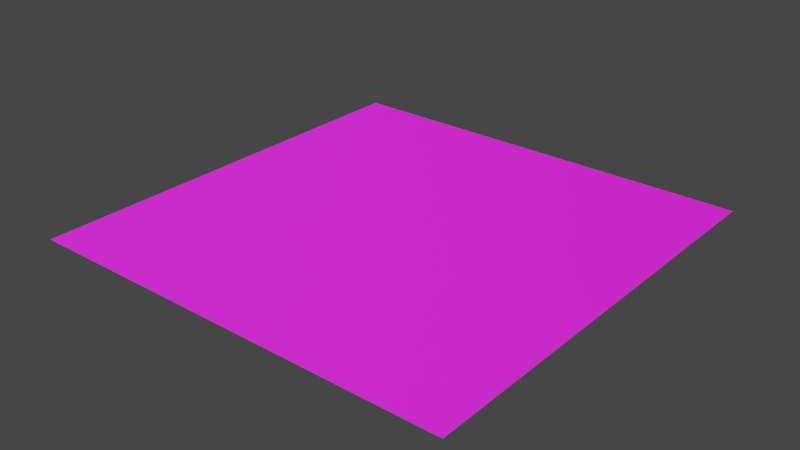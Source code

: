 # Source: FloorPlane_Carpet1.blend  (saved by Blender 4.0.36; exported with 4.5.12 LTS)
import bpy
from mathutils import Matrix  # noqa: F401  (used for matrix-valued properties, if any)

bpy.ops.wm.read_factory_settings(use_empty=True)
scene = bpy.context.scene
scene.name = 'Scene'

# ---- images (referenced by path relative to the original .blend; pixels are not part of the script)
import os
ASSET_DIR = os.environ.get("B2B_ASSET_DIR", "")  # directory of the original .blend (textures are referenced by path, not embedded)
HERE = os.path.dirname(os.path.abspath(__file__))  # packed textures are extracted next to this script under _unpacked/

def load_image(name, relpath, width, height, colorspace="sRGB"):
    """Load a texture the original file referenced (path relative to the .blend, or extracted next to this script)."""
    p = next((c for c in (os.path.join(HERE, relpath), os.path.join(ASSET_DIR, relpath)) if relpath and os.path.exists(c)), "")
    if p:
        img = bpy.data.images.load(p, check_existing=True)
        img.name = name
    else:  # same state as the original file: an image datablock whose file is absent (Cycles renders it pink)
        img = bpy.data.images.new(name, width, height)
        img.source = "FILE"
        img.filepath = "//" + (relpath or name)
    img.colorspace_settings.name = colorspace
    return img
img_carpetcommercialhotelplush001_bump16_1k_tif = load_image('CarpetCommercialHotelPlush001_BUMP16_1K_tif', 'CarpetCommercialHotelPlush001_BUMP16_1K.tif', 1024, 1024, 'Non-Color')
img_carpetcommercialhotelplush001_disp16_1k_tif = load_image('CarpetCommercialHotelPlush001_DISP16_1K_tif', 'CarpetCommercialHotelPlush001_DISP16_1K.tif', 1024, 1024, 'Non-Color')
img_carpetcommercialhotelplush001_gloss_1k_jpg = load_image('CarpetCommercialHotelPlush001_GLOSS_1K_jpg', 'CarpetCommercialHotelPlush001_GLOSS_1K.jpg', 1024, 1024, 'Non-Color')
img_carpetcommercialhotelplush001_nrm_1k_png = load_image('CarpetCommercialHotelPlush001_NRM_1K_png', 'CarpetCommercialHotelPlush001_NRM_1K.png', 1024, 1024, 'Non-Color')
img_carpetcommercialhotelplush001_refl_1k_jpg = load_image('CarpetCommercialHotelPlush001_REFL_1K_jpg', 'CarpetCommercialHotelPlush001_REFL_1K.jpg', 1024, 1024, 'sRGB')
img_carpetcommercialhotelplush001_sss_1k_jpg = load_image('CarpetCommercialHotelPlush001_SSS_1K_jpg', 'CarpetCommercialHotelPlush001_SSS_1K.jpg', 1024, 1024, 'sRGB')
img_carpetcommercialhotelplush001_col_1k_jpg = load_image('CarpetCommercialHotelPlush001_COL_1K_jpg', 'CarpetCommercialHotelPlush001_COL_1K.jpg', 1024, 1024, 'sRGB')

# ---- materials (node trees are filled in below, after node groups)
mat_carpetcommercialhotelplush001_1k_001 = bpy.data.materials.new('CarpetCommercialHotelPlush001_1K.001')
mat_carpetcommercialhotelplush001_1k_001.use_transparent_shadow = False

# ---- node groups
ng_simple_uv_mapping = bpy.data.node_groups.new('.simple_uv_mapping', 'ShaderNodeTree')
_s = ng_simple_uv_mapping.interface.new_socket(name='UV', in_out='OUTPUT', socket_type='NodeSocketVector')
_s = ng_simple_uv_mapping.interface.new_socket(name='UV', in_out='INPUT', socket_type='NodeSocketVector')
_s = ng_simple_uv_mapping.interface.new_socket(name='Scale', in_out='INPUT', socket_type='NodeSocketFloat')
_s = ng_simple_uv_mapping.interface.new_socket(name='Rotation', in_out='INPUT', socket_type='NodeSocketFloat')
_s = ng_simple_uv_mapping.interface.new_socket(name='Translate X', in_out='INPUT', socket_type='NodeSocketFloat')
_s = ng_simple_uv_mapping.interface.new_socket(name='Translate Y', in_out='INPUT', socket_type='NodeSocketFloat')
_s = ng_simple_uv_mapping.interface.new_socket(name='Aspect Ratio', in_out='INPUT', socket_type='NodeSocketFloat')
_N = ng_simple_uv_mapping.nodes; _L = ng_simple_uv_mapping.links
n0 = _N.new('NodeGroupInput'); n0.name = 'Group Input'; n0.location = (0, 0)
n1 = _N.new('NodeGroupOutput'); n1.name = 'Group Output'; n1.location = (1250, 0)
n2 = _N.new('ShaderNodeVectorMath'); n2.name = 'Scale (Multiply)'; n2.location = (250, 0)
n2.label = 'Scale (Multiply)'
n2.operation = 'MULTIPLY'
n3 = _N.new('ShaderNodeCombineXYZ'); n3.name = 'Aspect Ratio Factor'; n3.location = (250, -350)
n3.label = 'Aspect Ratio Factor'
n3.inputs[0].default_value = 1.0
n3.inputs[2].default_value = 1.0
n4 = _N.new('ShaderNodeVectorMath'); n4.name = 'Aspect Ration (Multiply)'; n4.location = (500, 0)
n4.label = 'Aspect Ration (Multiply)'
n4.operation = 'MULTIPLY'
n5 = _N.new('ShaderNodeCombineXYZ'); n5.name = 'Translation Offset'; n5.location = (500, -350)
n5.label = 'Translation Offset'
n6 = _N.new('ShaderNodeVectorMath'); n6.name = 'Translation (Add)'; n6.location = (750, 0)
n6.label = 'Translation (Add)'
n7 = _N.new('ShaderNodeMath'); n7.name = 'Math'; n7.location = (750, -350)
n7.operation = 'RADIANS'
n8 = _N.new('ShaderNodeVectorRotate'); n8.name = 'Vector Rotate'; n8.location = (1000, 0)
_L.new(n0.outputs[0], n2.inputs[0])
_L.new(n0.outputs[1], n2.inputs[1])
_L.new(n0.outputs[5], n3.inputs[1])
_L.new(n0.outputs[3], n5.inputs[0])
_L.new(n0.outputs[4], n5.inputs[1])
_L.new(n0.outputs[2], n7.inputs[0])
_L.new(n2.outputs[0], n4.inputs[0])
_L.new(n3.outputs[0], n4.inputs[1])
_L.new(n4.outputs[0], n6.inputs[0])
_L.new(n5.outputs[0], n6.inputs[1])
_L.new(n6.outputs[0], n8.inputs[0])
_L.new(n7.outputs[0], n8.inputs[3])
_L.new(n8.outputs[0], n1.inputs[0])
n1.is_active_output = True

# ---- material node trees
mat_carpetcommercialhotelplush001_1k_001.use_nodes = True; mat_carpetcommercialhotelplush001_1k_001.node_tree.nodes.clear()
_N = mat_carpetcommercialhotelplush001_1k_001.node_tree.nodes; _L = mat_carpetcommercialhotelplush001_1k_001.node_tree.links
n0 = _N.new('ShaderNodeBsdfPrincipled'); n0.name = 'Principled BSDF'; n0.location = (-50, 300)
n0.distribution = 'GGX'
n0.inputs[3].default_value = 1.45
n0.inputs[8].default_value = 1.0
n0.inputs[10].default_value = 0.1
n1 = _N.new('ShaderNodeOutputMaterial'); n1.name = 'Material Output'; n1.location = (300, 300)
n2 = _N.new('NodeFrame'); n2.name = 'Textures'; n2.location = (0, 0)
n2.label = 'Textures'
n2.width = 150
n3 = _N.new('ShaderNodeTexImage'); n3.name = 'BUMP16'; n3.location = (-650, -2150)
n3.label = 'BUMP16'
n3.image = img_carpetcommercialhotelplush001_bump16_1k_tif
n4 = _N.new('ShaderNodeTexImage'); n4.name = 'DISP16'; n4.location = (-650, -1800)
n4.label = 'DISP16'
n4.image = img_carpetcommercialhotelplush001_disp16_1k_tif
n4.interpolation = 'Cubic'
n5 = _N.new('ShaderNodeTexImage'); n5.name = 'GLOSS'; n5.location = (-650, -1100)
n5.label = 'GLOSS'
n5.image = img_carpetcommercialhotelplush001_gloss_1k_jpg
n6 = _N.new('ShaderNodeTexImage'); n6.name = 'NRM'; n6.location = (-650, -1450)
n6.label = 'NRM'
n6.image = img_carpetcommercialhotelplush001_nrm_1k_png
n7 = _N.new('ShaderNodeTexImage'); n7.name = 'REFL'; n7.location = (-650, -750)
n7.label = 'REFL'
n7.image = img_carpetcommercialhotelplush001_refl_1k_jpg
n8 = _N.new('ShaderNodeTexImage'); n8.name = 'SSS'; n8.location = (-650, -400)
n8.label = 'SSS'
n8.image = img_carpetcommercialhotelplush001_sss_1k_jpg
n9 = _N.new('ShaderNodeDisplacement'); n9.name = 'Displacement'; n9.location = (-300, -1800)
n9.inputs[2].default_value = 0.05
n10 = _N.new('ShaderNodeNormalMap'); n10.name = 'Normal Map'; n10.location = (-300, -1450)
n11 = _N.new('ShaderNodeInvert'); n11.name = 'Invert Gloss'; n11.location = (-300, -1100)
n11.label = 'Invert Gloss'
n12 = _N.new('NodeFrame'); n12.name = 'Texture Projection/Mapping'; n12.location = (0, 0)
n12.label = 'Texture Projection/Mapping'
n12.width = 150
n13 = _N.new('ShaderNodeTexCoord'); n13.name = 'Texture Coordinate'; n13.location = (-1250, 300)
n14 = _N.new('ShaderNodeGroup'); n14.name = '.simple_uv_mapping'; n14.location = (-1000, 300)
n14.label = '.simple_uv_mapping'
n14.width = 250
n14.node_tree = ng_simple_uv_mapping
n14.inputs[1].default_value = 1.0
n14.inputs[2].default_value = 0.0
n14.inputs[3].default_value = 0.0
n14.inputs[4].default_value = 0.0
n14.inputs[5].default_value = 1.0
n15 = _N.new('ShaderNodeTexImage'); n15.name = 'Image Texture'; n15.location = (-300, 300)
n15.image = img_carpetcommercialhotelplush001_col_1k_jpg
n3.parent = n2
n4.parent = n2
n5.parent = n2
n6.parent = n2
n7.parent = n2
n8.parent = n2
n13.parent = n12
n14.parent = n12
_L.new(n0.outputs[0], n1.inputs[0])
_L.new(n4.outputs[0], n9.inputs[0])
_L.new(n7.outputs[0], n0.inputs[1])
_L.new(n6.outputs[0], n10.inputs[1])
_L.new(n10.outputs[0], n0.inputs[5])
_L.new(n5.outputs[0], n11.inputs[1])
_L.new(n11.outputs[0], n0.inputs[2])
_L.new(n8.outputs[0], n0.inputs[9])
_L.new(n13.outputs[2], n14.inputs[0])
_L.new(n14.outputs[0], n3.inputs[0])
_L.new(n14.outputs[0], n4.inputs[0])
_L.new(n14.outputs[0], n5.inputs[0])
_L.new(n14.outputs[0], n6.inputs[0])
_L.new(n14.outputs[0], n7.inputs[0])
_L.new(n14.outputs[0], n8.inputs[0])
_L.new(n15.outputs[0], n0.inputs[0])
n1.is_active_output = True

# ---- world
world_world = bpy.data.worlds.new('World'); scene.world = world_world
world_world.use_nodes = True; world_world.node_tree.nodes.clear()
_N = world_world.node_tree.nodes; _L = world_world.node_tree.links
n0 = _N.new('ShaderNodeOutputWorld'); n0.name = 'World Output'; n0.location = (300, 300)
n1 = _N.new('ShaderNodeBackground'); n1.name = 'Background'; n1.location = (10, 300)
n1.inputs[0].default_value = (0.05088, 0.05088, 0.05088, 1.0)
_L.new(n1.outputs[0], n0.inputs[0])
n0.is_active_output = True
world_world.color = (0.05088, 0.05088, 0.05088)
world_world.use_sun_shadow = False
world_world.sun_shadow_jitter_overblur = 0.0

# ---- meshes
me_plane = bpy.data.meshes.new('Plane')
me_plane.from_pydata([(-20.0, -20.0, 0.0), (20.0, -20.0, 0.0), (-20.0, 20.0, 0.0), (20.0, 20.0, 0.0)], [], [(0, 1, 3, 2)])
_uv = me_plane.uv_layers.new(name='UVMap')
_uv.uv.foreach_set('vector', [-9.5, -9.5, 10.5, -9.5, 10.5, 10.5, -9.5, 10.5])
me_plane.materials.append(mat_carpetcommercialhotelplush001_1k_001)
me_plane.update()

# ---- objects
ob_floorplane = bpy.data.objects.new('FloorPlane', me_plane)

# ---- transforms, parenting, visibility, modifiers, constraints
ob_floorplane.location = (0.0, 0.0, 0.0)

# ---- collection membership
scene.collection.objects.link(ob_floorplane)

# ---- scene / render settings (as saved in the file)
scene.frame_start = 1; scene.frame_end = 250; scene.frame_set(1)
scene.render.engine = 'BLENDER_EEVEE_NEXT'
scene.cycles.sampling_pattern = 'TABULATED_SOBOL'
scene.view_settings.view_transform = 'Filmic'
bpy.context.view_layer.update()

# ---- added for rendering (the .blend has no active camera and no usable light): camera, sun
cam_auto = bpy.data.cameras.new('AutoCamera')
cam_auto.lens = 50.0
cam_auto.sensor_width = 36.0
cam_auto.clip_end = 1000.0
ob_auto_camera = bpy.data.objects.new('AutoCamera', cam_auto)
scene.collection.objects.link(ob_auto_camera)
ob_auto_camera.location = (52.3386, -62.8063, 41.8709)
ob_auto_camera.rotation_euler = (1.09748, -7.21219e-08, 0.694738)
scene.camera = ob_auto_camera
light_auto_sun = bpy.data.lights.new('AutoSun', 'SUN')
light_auto_sun.energy = 3.0
light_auto_sun.angle = 0.0523599
ob_auto_sun = bpy.data.objects.new('AutoSun', light_auto_sun)
scene.collection.objects.link(ob_auto_sun)
ob_auto_sun.rotation_euler = (0.872665, 0.174533, 0.523599)
bpy.context.view_layer.update()
